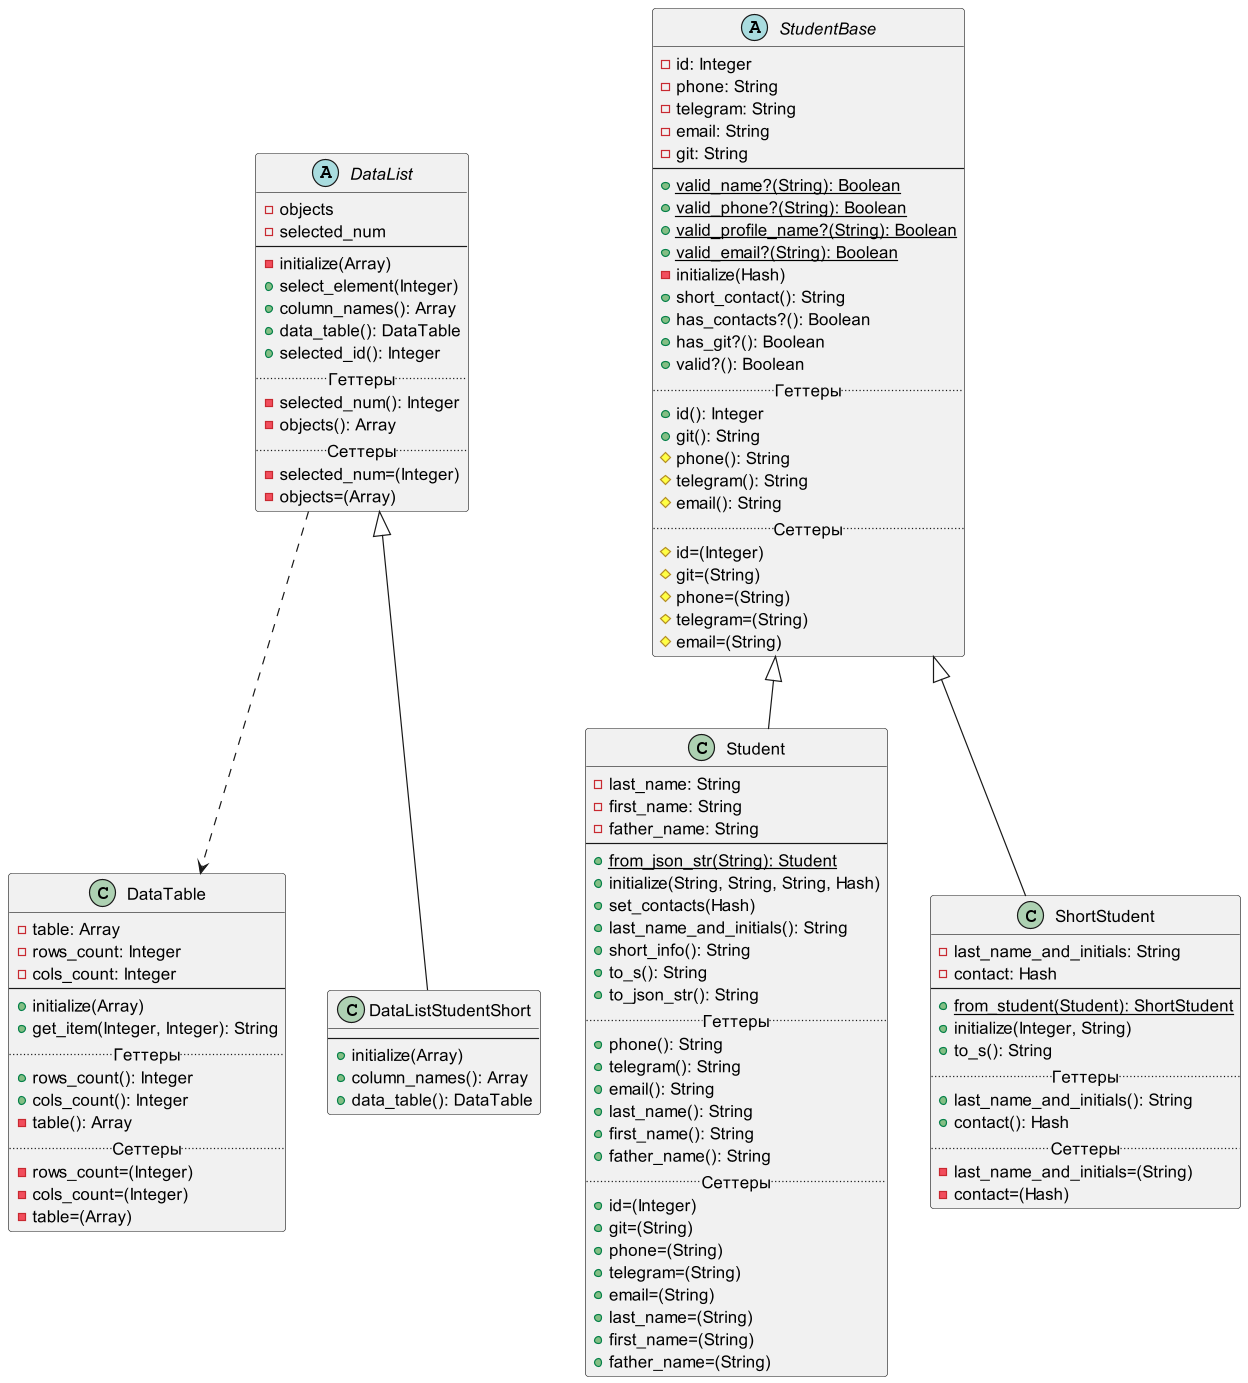

The diagram above was rendered by PlantUML. Its source (embedded in the PNG):
@startuml
'https://plantuml.com/class-diagram

DataList ..> DataTable

abstract class StudentBase {
    -id: Integer
    -phone: String
    -telegram: String
    -email: String
    -git: String
    --
    +{static}valid_name?(String): Boolean
    +{static}valid_phone?(String): Boolean
    +{static}valid_profile_name?(String): Boolean
    +{static}valid_email?(String): Boolean
    -initialize(Hash)
    +short_contact(): String
    +has_contacts?(): Boolean
    +has_git?(): Boolean
    +valid?(): Boolean
    .. Геттеры ..
    +id(): Integer
    +git(): String
    #phone(): String
    #telegram(): String
    #email(): String
    .. Сеттеры ..
    #id=(Integer)
    #git=(String)
    #phone=(String)
    #telegram=(String)
    #email=(String)
}

class Student extends StudentBase {
    -last_name: String
    -first_name: String
    -father_name: String
    --
    +{static}from_json_str(String): Student
    +initialize(String, String, String, Hash)
    +set_contacts(Hash)
    +last_name_and_initials(): String
    +short_info(): String
    +to_s(): String
    +to_json_str(): String
    .. Геттеры ..
    +phone(): String
    +telegram(): String
    +email(): String
    +last_name(): String
    +first_name(): String
    +father_name(): String
    .. Сеттеры ..
    +id=(Integer)
    +git=(String)
    +phone=(String)
    +telegram=(String)
    +email=(String)
    +last_name=(String)
    +first_name=(String)
    +father_name=(String)
}

class ShortStudent extends StudentBase {
    -last_name_and_initials: String
    -contact: Hash
    --
    +{static}from_student(Student): ShortStudent
    +initialize(Integer, String)
    +to_s(): String
    .. Геттеры ..
    +last_name_and_initials(): String
    +contact(): Hash
    .. Сеттеры ..
    -last_name_and_initials=(String)
    -contact=(Hash)
}

class DataTable {
    -table: Array
    -rows_count: Integer
    -cols_count: Integer
    --
    +initialize(Array)
    +get_item(Integer, Integer): String
    .. Геттеры ..
    +rows_count(): Integer
    +cols_count(): Integer
    -table(): Array
    .. Сеттеры ..
    -rows_count=(Integer)
    -cols_count=(Integer)
    -table=(Array)
}

abstract class DataList {
    -objects
    -selected_num
    --
    -initialize(Array)
    +select_element(Integer)
    +column_names(): Array
    +data_table(): DataTable
    +selected_id(): Integer
    .. Геттеры ..
    -selected_num(): Integer
    -objects(): Array
    .. Сеттеры ..
    -selected_num=(Integer)
    -objects=(Array)
}

class DataListStudentShort extends DataList {
    --
    +initialize(Array)
    +column_names(): Array
    +data_table(): DataTable
}

@enduml